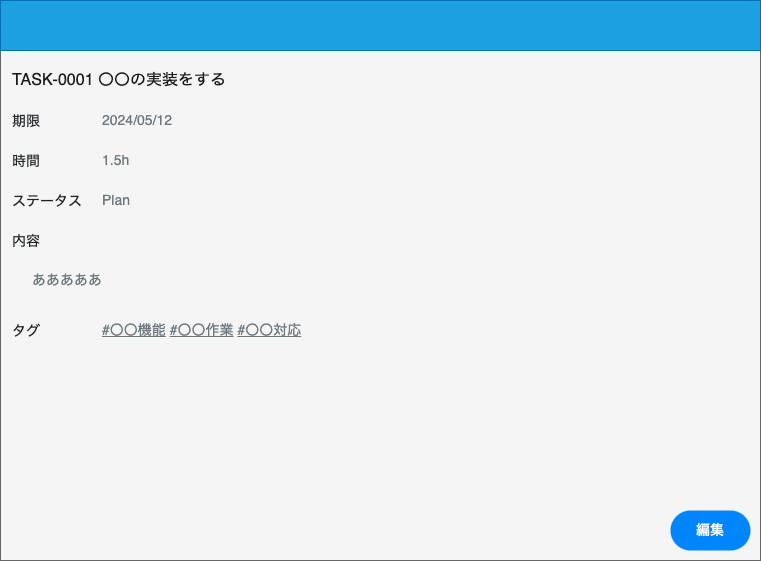

The diagram above was exported from draw.io. Its source (the exported page's mxGraphModel, read from the mxfile embedded in the PNG):
<mxGraphModel dx="877" dy="724" grid="1" gridSize="10" guides="1" tooltips="1" connect="1" arrows="1" fold="1" page="1" pageScale="1" pageWidth="850" pageHeight="1100" math="0" shadow="0">
  <root>
    <mxCell id="0" />
    <mxCell id="1" parent="0" />
    <mxCell id="4" value="" style="rounded=0;whiteSpace=wrap;html=1;fillColor=#f5f5f5;fontColor=#333333;strokeColor=#666666;" parent="1" vertex="1">
      <mxGeometry x="40" y="40" width="760" height="560" as="geometry" />
    </mxCell>
    <mxCell id="28" value="編集" style="rounded=1;whiteSpace=wrap;html=1;arcSize=50;strokeColor=none;strokeWidth=1;fillColor=#0085FC;fontColor=#FFFFFF;whiteSpace=wrap;align=center;verticalAlign=middle;spacingLeft=0;fontStyle=0;fontSize=14;spacing=10;" parent="1" vertex="1">
      <mxGeometry x="710" y="550" width="80" height="40" as="geometry" />
    </mxCell>
    <mxCell id="43" value="" style="html=1;shadow=0;dashed=0;fillColor=#1ba1e2;strokeColor=#006EAF;fontSize=16;fontColor=#ffffff;align=left;spacing=15;rounded=0;" parent="1" vertex="1">
      <mxGeometry x="40" y="40" width="760" height="50" as="geometry" />
    </mxCell>
    <mxCell id="49" value="内容" style="fillColor=none;strokeColor=none;align=left;fontSize=14;fontColor=#212529;" parent="1" vertex="1">
      <mxGeometry width="260" height="40" relative="1" as="geometry">
        <mxPoint x="50" y="260" as="offset" />
      </mxGeometry>
    </mxCell>
    <mxCell id="51" value="期限" style="fillColor=none;strokeColor=none;align=left;fontSize=14;fontColor=#212529;" parent="1" vertex="1">
      <mxGeometry x="50" y="140" width="80" height="40" as="geometry" />
    </mxCell>
    <mxCell id="53" value="時間" style="fillColor=none;strokeColor=none;align=left;fontSize=14;fontColor=#212529;" parent="1" vertex="1">
      <mxGeometry x="50" y="180" width="80" height="40" as="geometry" />
    </mxCell>
    <mxCell id="59" value="ステータス" style="fillColor=none;strokeColor=none;align=left;fontSize=14;fontColor=#212529;" parent="1" vertex="1">
      <mxGeometry x="50" y="220" width="80" height="40" as="geometry" />
    </mxCell>
    <mxCell id="60" value="&lt;font color=&quot;#1a1a1a&quot; style=&quot;font-size: 16px;&quot;&gt;TASK-0001 〇〇の実装をする&lt;/font&gt;" style="text;html=1;strokeColor=none;fillColor=none;align=left;verticalAlign=middle;whiteSpace=wrap;rounded=0;fontSize=16;" parent="1" vertex="1">
      <mxGeometry x="50" y="105" width="240" height="30" as="geometry" />
    </mxCell>
    <mxCell id="61" value="&lt;span style=&quot;color: rgb(108, 118, 125); font-size: 14px;&quot;&gt;2024/05/12&lt;/span&gt;" style="text;html=1;strokeColor=none;fillColor=none;align=left;verticalAlign=middle;whiteSpace=wrap;rounded=0;fontSize=13;" parent="1" vertex="1">
      <mxGeometry x="140" y="140" width="240" height="40" as="geometry" />
    </mxCell>
    <mxCell id="62" value="&lt;span style=&quot;color: rgb(108, 118, 125); font-size: 14px;&quot;&gt;1.5h&lt;/span&gt;" style="text;html=1;strokeColor=none;fillColor=none;align=left;verticalAlign=middle;whiteSpace=wrap;rounded=0;fontSize=13;" parent="1" vertex="1">
      <mxGeometry x="140" y="180" width="240" height="40" as="geometry" />
    </mxCell>
    <mxCell id="63" value="&lt;span style=&quot;color: rgb(108, 118, 125); font-size: 14px;&quot;&gt;Plan&lt;/span&gt;" style="text;html=1;strokeColor=none;fillColor=none;align=left;verticalAlign=middle;whiteSpace=wrap;rounded=0;fontSize=13;" parent="1" vertex="1">
      <mxGeometry x="140" y="220" width="240" height="40" as="geometry" />
    </mxCell>
    <mxCell id="64" value="&lt;font color=&quot;#6c767d&quot;&gt;&lt;span style=&quot;font-size: 14px;&quot;&gt;あああああ&lt;/span&gt;&lt;/font&gt;" style="text;html=1;strokeColor=none;fillColor=none;align=left;verticalAlign=middle;whiteSpace=wrap;rounded=0;fontSize=13;" parent="1" vertex="1">
      <mxGeometry x="70" y="300" width="240" height="40" as="geometry" />
    </mxCell>
    <mxCell id="65" value="タグ" style="fillColor=none;strokeColor=none;align=left;fontSize=14;fontColor=#212529;" vertex="1" parent="1">
      <mxGeometry x="50" y="350" width="80" height="40" as="geometry" />
    </mxCell>
    <mxCell id="66" value="&lt;font color=&quot;#6c767d&quot;&gt;&lt;span style=&quot;font-size: 14px;&quot;&gt;&lt;u&gt;#〇〇機能&lt;/u&gt; &lt;u&gt;#〇〇作業&lt;/u&gt; &lt;u&gt;#〇〇対応&lt;/u&gt;&lt;/span&gt;&lt;/font&gt;" style="text;html=1;strokeColor=none;fillColor=none;align=left;verticalAlign=middle;whiteSpace=wrap;rounded=0;fontSize=13;" vertex="1" parent="1">
      <mxGeometry x="140" y="350" width="240" height="40" as="geometry" />
    </mxCell>
  </root>
</mxGraphModel>